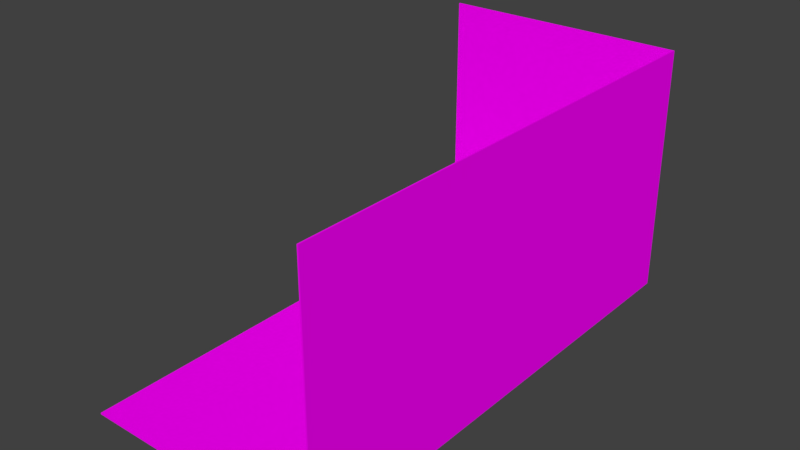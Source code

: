 # Source: Garage_Room.blend  (saved by Blender 2.79.0; exported with 4.5.12 LTS)
import bpy
from mathutils import Matrix  # noqa: F401  (used for matrix-valued properties, if any)

bpy.ops.wm.read_factory_settings(use_empty=True)
scene = bpy.context.scene
scene.name = 'Scene'

# ---- collections
col_collection_1 = bpy.data.collections.new('Collection 1'); scene.collection.children.link(col_collection_1)
col_collection_9 = bpy.data.collections.new('Collection 9'); scene.collection.children.link(col_collection_9)

# ---- materials (node trees are filled in below, after node groups)
mat_material_room = bpy.data.materials.new('Material_room')
mat_material_room.alpha_threshold = 0.0
mat_material_room.use_transparent_shadow = False
mat_material_room.roughness = 0.5

# ---- material node trees
mat_material_room.use_nodes = True; mat_material_room.node_tree.nodes.clear()
_N = mat_material_room.node_tree.nodes; _L = mat_material_room.node_tree.links
n0 = _N.new('ShaderNodeOutputMaterial'); n0.name = 'Material Output'; n0.location = (300, 300)
n1 = _N.new('ShaderNodeBsdfDiffuse'); n1.name = 'Diffuse BSDF'; n1.location = (10, 300)
n2 = _N.new('ShaderNodeTexImage'); n2.name = 'Image Texture'; n2.location = (-190, 340)
n2.width = 140
_L.new(n1.outputs[0], n0.inputs[0])
_L.new(n2.outputs[0], n1.inputs[0])
n0.is_active_output = True

# ---- world
world_world = bpy.data.worlds.new('World'); scene.world = world_world
world_world.color = (0.05088, 0.05088, 0.05088)
world_world.use_sun_shadow = False
world_world.sun_shadow_jitter_overblur = 0.0
world_world.cycles.sampling_method = 'MANUAL'

# ---- meshes
me_plane_002 = bpy.data.meshes.new('Plane.002')
me_plane_002.from_pydata([(-1.006, -1.006, -0.9938), (-1.006, 0.9944, 1.006), (0.9944, 0.9944, 1.006), (-1.006, 0.9944, -0.9938), (0.9944, -1.006, -0.9938), (0.9944, 0.9944, -0.9938), (0.9944, -1.006, 1.006), (-1.006, 1.006, -1.006), (-1.006, 1.006, 1.006), (1.006, 1.006, 1.006), (-1.006, -1.006, -1.006), (1.006, -1.006, -1.006), (1.006, 1.006, -1.006), (1.006, -1.006, 1.006), (0.9944, -3.006, 1.006), (0.9944, -3.006, -0.9938), (-1.006, -3.006, -0.9938), (1.006, -3.006, 1.006), (1.006, -3.006, -1.006), (-1.006, -3.006, -1.006)], [], [(0, 4, 5, 3), (1, 3, 5, 2), (4, 6, 2, 5), (10, 7, 12, 11), (8, 9, 12, 7), (11, 12, 9, 13), (2, 9, 8, 1), (6, 13, 9, 2), (6, 4, 15, 14), (0, 3, 7, 10), (1, 8, 7, 3), (0, 10, 19, 16), (15, 18, 17, 14), (15, 16, 19, 18), (11, 13, 17, 18), (13, 6, 14, 17), (4, 0, 16, 15), (10, 11, 18, 19)])
_uv = me_plane_002.uv_layers.new(name='UVMap')
_uv.uv.foreach_set('vector', [0.0, 0.0, 0.2969, 0.0, 0.2969, 0.2969, 0.0, 0.2969, 0.2969, 0.2969, 0.2969, 0.0, 0.5938, 0.0, 0.5938, 0.2969, 0.0, 0.2969, 0.2969, 0.2969, 0.2969, 0.5977, 0.0, 0.5977, 0.6895, 0.9059, 0.6807, 0.8345, 0.7649, 0.8405, 0.759, 0.9247, 0.5693, 0.8638, 0.5422, 0.8834, 0.5001, 0.8651, 0.5443, 0.8189, 0.4962, 0.9207, 0.5001, 0.8651, 0.5422, 0.8834, 0.5343, 0.9145, 0.5428, 0.8839, 0.5422, 0.8834, 0.5693, 0.8638, 0.5702, 0.8639, 0.5347, 0.915, 0.5343, 0.9145, 0.5422, 0.8834, 0.5428, 0.8839, 0.2969, 0.2969, 0.0, 0.2969, 0.0, 0.2969, 0.2969, 0.2969, 0.6742, 0.9193, 0.6608, 0.8165, 0.6629, 0.814, 0.6758, 0.9179, 0.5702, 0.8639, 0.5693, 0.8638, 0.5443, 0.8189, 0.5459, 0.8194, 0.6742, 0.9193, 0.6758, 0.9179, 0.6758, 0.9179, 0.6742, 0.9193, 0.4973, 0.9214, 0.4962, 0.9207, 0.5343, 0.9145, 0.5347, 0.915, 0.7741, 0.9469, 0.6742, 0.9193, 0.6758, 0.9179, 0.7768, 0.9452, 0.4962, 0.9207, 0.5343, 0.9145, 0.5343, 0.9145, 0.4962, 0.9207, 0.5343, 0.9145, 0.5347, 0.915, 0.5347, 0.915, 0.5343, 0.9145, 0.2969, 0.0, 0.0, 0.0, 0.0, 0.0, 0.2969, 0.0, 0.6895, 0.9059, 0.759, 0.9247, 0.759, 0.9247, 0.6895, 0.9059])
me_plane_002.materials.append(mat_material_room)
me_plane_002.use_remesh_preserve_volume = False
me_plane_002.use_remesh_preserve_attributes = False
me_plane_002.use_mirror_vertex_groups = False
me_plane_002.update()
me_cube_001 = bpy.data.meshes.new('Cube.001')
me_cube_001.from_pydata([], [], [])
me_cube_001.materials.append(None)
me_cube_001.update()
me_cube = bpy.data.meshes.new('Cube')
me_cube.from_pydata([], [], [])
me_cube.materials.append(None)
me_cube.update()
me_cube_1 = bpy.data.meshes.new('Cube')
me_cube_1.from_pydata([], [], [])
me_cube_1.materials.append(None)
me_cube_1.update()
me_cube_2 = bpy.data.meshes.new('Cube')
me_cube_2.from_pydata([], [], [])
me_cube_2.materials.append(None)
me_cube_2.update()
me_cube_3 = bpy.data.meshes.new('Cube')
me_cube_3.from_pydata([], [], [])
me_cube_3.materials.append(None)
me_cube_3.update()

# ---- objects
ob_room_bordered_001 = bpy.data.objects.new('Room_Bordered.001', me_plane_002)
ob_car = bpy.data.objects.new('Car', me_cube_001)
ob_cube = bpy.data.objects.new('Cube', me_cube)
ob_cabinet = bpy.data.objects.new('Cabinet', me_cube_1)
ob_cube_001 = bpy.data.objects.new('Cube.001', me_cube_2)
ob_cube_004 = bpy.data.objects.new('Cube.004', me_cube_3)
ob_cube_002 = bpy.data.objects.new('Cube.002', me_cube_3)
ob_cube_003 = bpy.data.objects.new('Cube.003', me_cube_3)

# ---- transforms, parenting, visibility, modifiers, constraints
ob_room_bordered_001.location = (0.01121, 0.01126, 11.51)
ob_room_bordered_001.scale = (2.0, 2.0, 2.0)
ob_room_bordered_001.lineart.crease_threshold = 0.0
ob_car.location = (-0.04516, 0.1878, 10.38)
ob_car.scale = (0.7429, 0.7429, 0.7429)
ob_car.lineart.crease_threshold = 0.0
ob_cube.location = (1.694, -4.46, 12.11)
ob_cube.rotation_euler = (1.571, -0.0, 0.0)
ob_cube.scale = (-0.2721, 0.6, 0.8823)
ob_cube.lineart.crease_threshold = 0.0
ob_cabinet.location = (1.684, -1.659, 12.16)
ob_cabinet.rotation_euler = (1.978, 1.579, 0.4075)
ob_cabinet.scale = (0.4465, 0.3079, 0.4148)
ob_cabinet.lineart.crease_threshold = 0.0
ob_cube_001.location = (1.653, 0.6961, 10.73)
ob_cube_001.rotation_euler = (-3.142, 3.142, 1.577)
ob_cube_001.scale = (0.6904, 0.3258, 1.201)
ob_cube_001.lineart.crease_threshold = 0.0
ob_cube_004.location = (1.835, -5.032, 12.91)
ob_cube_004.rotation_euler = (-0.6881, -0.5863, 0.9785)
ob_cube_004.scale = (0.1659, 0.1659, 0.07508)
ob_cube_004.lineart.crease_threshold = 0.0
_m = ob_cube_004.modifiers.new('Subsurf', 'SUBSURF')
_m.uv_smooth = 'PRESERVE_CORNERS'
_m.quality = 2
_m.levels = 2
_m.show_only_control_edges = False
ob_cube_002.location = (1.835, -3.932, 12.91)
ob_cube_002.rotation_euler = (-0.6881, -0.5863, 0.9785)
ob_cube_002.scale = (0.1659, 0.1659, 0.07508)
ob_cube_002.lineart.crease_threshold = 0.0
_m = ob_cube_002.modifiers.new('Subsurf', 'SUBSURF')
_m.uv_smooth = 'PRESERVE_CORNERS'
_m.quality = 2
_m.levels = 2
_m.show_only_control_edges = False
ob_cube_003.location = (1.835, -4.487, 12.91)
ob_cube_003.rotation_euler = (-0.6881, -0.5863, 0.9785)
ob_cube_003.scale = (0.1659, 0.1659, 0.07508)
ob_cube_003.lineart.crease_threshold = 0.0
_m = ob_cube_003.modifiers.new('Subsurf', 'SUBSURF')
_m.uv_smooth = 'PRESERVE_CORNERS'
_m.quality = 2
_m.levels = 2
_m.show_only_control_edges = False

# ---- collection membership
col_collection_1.objects.link(ob_room_bordered_001)
col_collection_9.objects.link(ob_car)
col_collection_9.objects.link(ob_cube)
col_collection_9.objects.link(ob_cabinet)
col_collection_9.objects.link(ob_cube_001)
col_collection_9.objects.link(ob_cube_004)
col_collection_9.objects.link(ob_cube_002)
col_collection_9.objects.link(ob_cube_003)

# ---- scene / render settings (as saved in the file)
scene.frame_start = 1; scene.frame_end = 250; scene.frame_set(1)
scene.render.engine = 'BLENDER_EEVEE_NEXT'
scene.render.fps = 30
scene.render.dither_intensity = 0.0
scene.cycles.use_denoising = False
scene.cycles.samples = 128
scene.cycles.sampling_pattern = 'TABULATED_SOBOL'
scene.cycles.light_sampling_threshold = 0.0
scene.cycles.use_adaptive_sampling = False
scene.cycles.use_light_tree = False
scene.cycles.blur_glossy = 0.0
scene.cycles.sample_clamp_indirect = 0.0
scene.view_settings.view_transform = 'Standard'
bpy.context.view_layer.update()

# ---- added for rendering (the .blend has no active camera and no usable light): camera, sun
cam_auto = bpy.data.cameras.new('AutoCamera')
cam_auto.lens = 50.0
cam_auto.sensor_width = 36.0
cam_auto.clip_end = 1000.0
ob_auto_camera = bpy.data.objects.new('AutoCamera', cam_auto)
scene.collection.objects.link(ob_auto_camera)
ob_auto_camera.location = (9.11144, -12.909, 18.7853)
ob_auto_camera.rotation_euler = (1.09748, -7.21219e-08, 0.694738)
scene.camera = ob_auto_camera
light_auto_sun = bpy.data.lights.new('AutoSun', 'SUN')
light_auto_sun.energy = 3.0
light_auto_sun.angle = 0.0523599
ob_auto_sun = bpy.data.objects.new('AutoSun', light_auto_sun)
scene.collection.objects.link(ob_auto_sun)
ob_auto_sun.rotation_euler = (0.872665, 0.174533, 0.523599)
bpy.context.view_layer.update()
